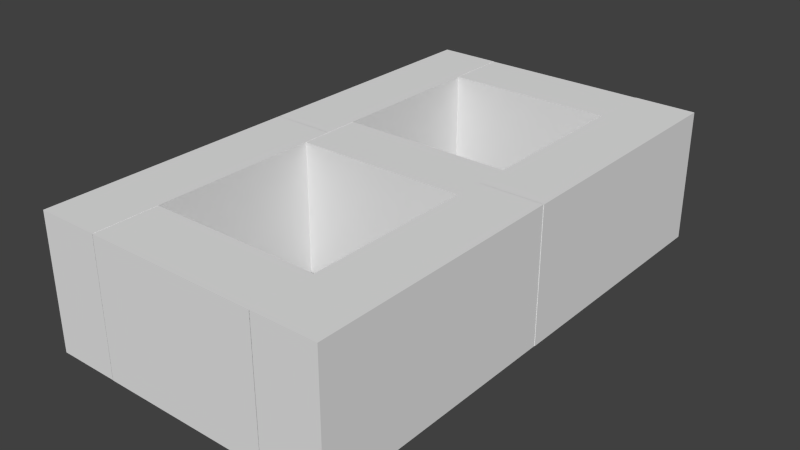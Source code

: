 # Source: CementBlock.blend  (saved by Blender 2.73.0; exported with 4.5.12 LTS)
import bpy
from mathutils import Matrix  # noqa: F401  (used for matrix-valued properties, if any)

bpy.ops.wm.read_factory_settings(use_empty=True)
scene = bpy.context.scene
scene.name = 'Scene'

# ---- collections
col_collection_1 = bpy.data.collections.new('Collection 1'); scene.collection.children.link(col_collection_1)

# ---- materials (node trees are filled in below, after node groups)
mat_material = bpy.data.materials.new('Material')
mat_material.alpha_threshold = 0.0
mat_material.use_transparent_shadow = False
mat_material.roughness = 0.5
mat_material.line_color = (0.0, 0.0, 0.0, 1.0)

# ---- material node trees

# ---- world
world_world = bpy.data.worlds.new('World'); scene.world = world_world
world_world.color = (0.05088, 0.05088, 0.05088)
world_world.use_sun_shadow = False
world_world.sun_shadow_jitter_overblur = 0.0
world_world.cycles.sampling_method = 'MANUAL'
world_world.cycles.sample_map_resolution = 256

# ---- meshes
me_cube_005 = bpy.data.meshes.new('Cube.005')
me_cube_005.from_pydata([(-13.47, 1.0, -1.0), (-13.47, -1.0, -1.0), (-15.47, -1.0, -1.0), (-15.47, 1.0, -1.0), (-13.47, 1.0, 1.0), (-13.47, -1.0, 1.0), (-15.47, -1.0, 1.0), (-15.47, 1.0, 1.0), (1.0, 1.0, -1.0), (1.0, -1.0, -1.0), (-1.0, -1.0, -1.0), (-1.0, 1.0, -1.0), (1.0, 1.0, 1.0), (1.0, -1.0, 1.0), (-1.0, -1.0, 1.0), (-1.0, 1.0, 1.0), (-7.23, -1.73, -0.9967), (-15.47, -1.73, -0.9967), (-15.47, -0.9941, -0.9967), (-7.23, -0.9941, -0.9967), (-7.23, -1.73, 1.003), (-15.47, -1.73, 1.003), (-15.47, -0.9941, 1.003), (-7.23, -0.9941, 1.003), (1.004, -1.735, -0.9967), (-7.234, -1.735, -0.9967), (-7.234, -0.9993, -0.9967), (1.004, -0.9993, -0.9967), (1.004, -1.735, 1.003), (-7.234, -1.735, 1.003), (-7.234, -0.9993, 1.003), (1.004, -0.9993, 1.003), (-6.158, 1.0, -1.0), (-6.158, -1.0, -1.0), (-8.158, -1.0, -1.0), (-8.158, 1.0, -1.0), (-6.158, 1.0, 1.0), (-6.158, -1.0, 1.0), (-8.158, -1.0, 1.0), (-8.158, 1.0, 1.0), (1.004, 0.9972, -0.9967), (-7.234, 0.9972, -0.9967), (-7.234, 1.733, -0.9967), (1.004, 1.733, -0.9967), (1.004, 0.9972, 1.003), (-7.234, 0.9972, 1.003), (-7.234, 1.733, 1.003), (1.004, 1.733, 1.003), (-7.23, 0.9967, -0.9967), (-15.47, 0.9967, -0.9967), (-15.47, 1.733, -0.9967), (-7.23, 1.733, -0.9967), (-7.23, 0.9967, 1.003), (-15.47, 0.9967, 1.003), (-15.47, 1.733, 1.003), (-7.23, 1.733, 1.003)], [], [(0, 1, 2, 3), (4, 7, 6, 5), (0, 4, 5, 1), (1, 5, 6, 2), (2, 6, 7, 3), (4, 0, 3, 7), (8, 9, 10, 11), (12, 15, 14, 13), (8, 12, 13, 9), (9, 13, 14, 10), (10, 14, 15, 11), (12, 8, 11, 15), (16, 17, 18, 19), (20, 23, 22, 21), (16, 20, 21, 17), (17, 21, 22, 18), (18, 22, 23, 19), (20, 16, 19, 23), (24, 25, 26, 27), (28, 31, 30, 29), (24, 28, 29, 25), (25, 29, 30, 26), (26, 30, 31, 27), (28, 24, 27, 31), (32, 33, 34, 35), (36, 39, 38, 37), (32, 36, 37, 33), (33, 37, 38, 34), (34, 38, 39, 35), (36, 32, 35, 39), (40, 41, 42, 43), (44, 47, 46, 45), (40, 44, 45, 41), (41, 45, 46, 42), (42, 46, 47, 43), (44, 40, 43, 47), (48, 49, 50, 51), (52, 55, 54, 53), (48, 52, 53, 49), (49, 53, 54, 50), (50, 54, 55, 51), (52, 48, 51, 55)])
_uv = me_cube_005.uv_layers.new(name='UVMap')
_uv.uv.foreach_set('vector', [0.8218, 0.6252, 0.9375, 0.6252, 0.9375, 0.7466, 0.8218, 0.7466, 0.7061, 0.6252, 0.7061, 0.5038, 0.8218, 0.5038, 0.8218, 0.6252, 0.5903, 0.7466, 0.5903, 0.868, 0.4746, 0.868, 0.4746, 0.7466, 0.4746, 0.5038, 0.4746, 0.6252, 0.3589, 0.6252, 0.3589, 0.5038, 0.5903, 0.9894, 0.4746, 0.9894, 0.4746, 0.868, 0.5903, 0.868, 0.4746, 0.5038, 0.5903, 0.5038, 0.5903, 0.6252, 0.4746, 0.6252, 0.3589, 0.868, 0.4746, 0.868, 0.4746, 0.9894, 0.3589, 0.9894, 0.3589, 0.868, 0.3589, 0.7466, 0.4746, 0.7466, 0.4746, 0.868, 0.4746, 0.7466, 0.3589, 0.7466, 0.3589, 0.6252, 0.4746, 0.6252, 0.5903, 0.6252, 0.7061, 0.6252, 0.7061, 0.7466, 0.5903, 0.7466, 0.7061, 0.9894, 0.5903, 0.9894, 0.5903, 0.868, 0.7061, 0.868, 0.7061, 0.6252, 0.8218, 0.6252, 0.8218, 0.7466, 0.7061, 0.7466, 0.1459, 0.5038, 0.1459, 1.004, 0.1033, 1.004, 0.1033, 0.5038, 0.1033, 1.004, 0.06069, 1.004, 0.06069, 0.5038, 0.1033, 0.5038, 0.2496, 0.5038, 0.1338, 0.5038, 0.1338, 0.003848, 0.2496, 0.003848, 0.8765, 0.9894, 0.8765, 0.868, 0.919, 0.868, 0.919, 0.9894, 0.7125, 0.5038, 0.5967, 0.5038, 0.5967, 0.003848, 0.7125, 0.003848, 0.7913, 0.868, 0.7913, 0.9894, 0.7487, 0.9894, 0.7487, 0.868, 0.1459, 1.004, 0.1459, 0.5038, 0.1885, 0.5038, 0.1885, 1.004, 0.06069, 1.004, 0.0181, 1.004, 0.0181, 0.5038, 0.06069, 0.5038, 0.3653, 0.5038, 0.2496, 0.5038, 0.2496, 0.003848, 0.3653, 0.003848, 0.9801, 0.5038, 0.9801, 0.6252, 0.9375, 0.6252, 0.9375, 0.5038, 0.5967, 0.5038, 0.481, 0.5038, 0.481, 0.003848, 0.5967, 0.003848, 0.8765, 0.868, 0.8765, 0.9894, 0.8339, 0.9894, 0.8339, 0.868, 0.7061, 0.7466, 0.8218, 0.7466, 0.8218, 0.868, 0.7061, 0.868, 0.8218, 0.6252, 0.8218, 0.5038, 0.9375, 0.5038, 0.9375, 0.6252, 0.5903, 0.6252, 0.5903, 0.7466, 0.4746, 0.7466, 0.4746, 0.6252, 0.5903, 0.868, 0.5903, 0.7466, 0.7061, 0.7466, 0.7061, 0.868, 0.9375, 0.868, 0.8218, 0.868, 0.8218, 0.7466, 0.9375, 0.7466, 0.7061, 0.5038, 0.7061, 0.6252, 0.5903, 0.6252, 0.5903, 0.5038, 0.3163, 0.5038, 0.3163, 1.004, 0.2737, 1.004, 0.2737, 0.5038, 0.2311, 0.5038, 0.2737, 0.5038, 0.2737, 1.004, 0.2311, 1.004, 0.481, 0.5038, 0.3653, 0.5038, 0.3653, 0.003848, 0.481, 0.003848, 0.9616, 0.868, 0.9616, 0.9894, 0.919, 0.9894, 0.919, 0.868, 0.9439, 0.5038, 0.8282, 0.5038, 0.8282, 0.003848, 0.9439, 0.003848, 0.7913, 0.9894, 0.7913, 0.868, 0.8339, 0.868, 0.8339, 0.9894, 0.3589, 0.5038, 0.3589, 1.004, 0.3163, 1.004, 0.3163, 0.5038, 0.1885, 0.5038, 0.2311, 0.5038, 0.2311, 1.004, 0.1885, 1.004, 0.1338, 0.5038, 0.0181, 0.5038, 0.0181, 0.003848, 0.1338, 0.003848, 0.9801, 0.6252, 0.9801, 0.7466, 0.9375, 0.7466, 0.9375, 0.6252, 0.8282, 0.5038, 0.7125, 0.5038, 0.7125, 0.003848, 0.8282, 0.003848, 0.7061, 0.9894, 0.7061, 0.868, 0.7487, 0.868, 0.7487, 0.9894])
me_cube_005.materials.append(mat_material)
me_cube_005.use_remesh_preserve_volume = False
me_cube_005.use_remesh_preserve_attributes = False
me_cube_005.use_mirror_vertex_groups = False
me_cube_005.update()

# ---- objects
ob_cementblock = bpy.data.objects.new('CementBlock', me_cube_005)

# ---- transforms, parenting, visibility, modifiers, constraints
ob_cementblock.location = (0.0, 0.0, 0.2837)
ob_cementblock.rotation_euler = (3.725e-09, 0.0, 1.571)
ob_cementblock.scale = (0.1312, 0.3565, 0.278)
ob_cementblock.lock_rotations_4d = False
ob_cementblock.empty_display_type = 'ARROWS'
ob_cementblock.lineart.crease_threshold = 0.0

# ---- collection membership
col_collection_1.objects.link(ob_cementblock)

# ---- scene / render settings (as saved in the file)
scene.frame_start = 1; scene.frame_end = 250; scene.frame_set(0)
scene.render.engine = 'BLENDER_EEVEE_NEXT'
scene.render.resolution_percentage = 50
scene.render.dither_intensity = 0.0
scene.cycles.use_denoising = False
scene.cycles.samples = 10
scene.cycles.sampling_pattern = 'TABULATED_SOBOL'
scene.cycles.light_sampling_threshold = 0.0
scene.cycles.use_adaptive_sampling = False
scene.cycles.use_light_tree = False
scene.cycles.blur_glossy = 0.0
scene.cycles.pixel_filter_type = 'GAUSSIAN'
scene.cycles.sample_clamp_indirect = 0.0
scene.view_settings.view_transform = 'Standard'
bpy.context.view_layer.update()

# ---- added for rendering (the .blend has no active camera and no usable light): camera, sun
cam_auto = bpy.data.cameras.new('AutoCamera')
cam_auto.lens = 50.0
cam_auto.sensor_width = 36.0
cam_auto.clip_end = 1000.0
ob_auto_camera = bpy.data.objects.new('AutoCamera', cam_auto)
scene.collection.objects.link(ob_auto_camera)
ob_auto_camera.location = (2.3622, -3.78373, 2.17366)
ob_auto_camera.rotation_euler = (1.09748, -7.21219e-08, 0.694738)
scene.camera = ob_auto_camera
light_auto_sun = bpy.data.lights.new('AutoSun', 'SUN')
light_auto_sun.energy = 3.0
light_auto_sun.angle = 0.0523599
ob_auto_sun = bpy.data.objects.new('AutoSun', light_auto_sun)
scene.collection.objects.link(ob_auto_sun)
ob_auto_sun.rotation_euler = (0.872665, 0.174533, 0.523599)
bpy.context.view_layer.update()
